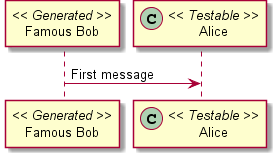

The diagram above was rendered by PlantUML. Its source (embedded in the PNG):
@startuml -->

participant "Famous Bob" as Bob << Generated >>
participant Alice << (C,#ADD1B2) Testable >>

Bob->Alice: First message

@enduml